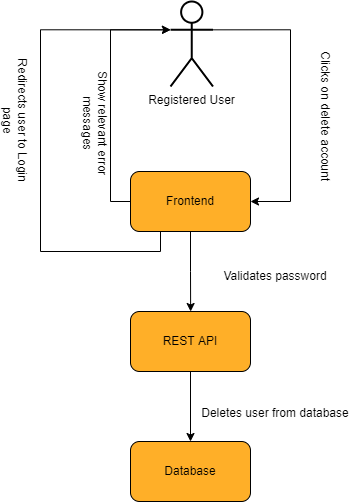

The diagram above was exported from draw.io. Its source (the exported page's mxGraphModel, read from the mxfile embedded in the PNG):
<mxGraphModel dx="1757" dy="674" grid="1" gridSize="10" guides="1" tooltips="1" connect="1" arrows="1" fold="1" page="1" pageScale="1" pageWidth="850" pageHeight="1100" math="0" shadow="0">
  <root>
    <mxCell id="0" />
    <mxCell id="1" parent="0" />
    <mxCell id="lx7_s_cMasCtAVdYmXsG-1" value="" style="group;fontSize=12;" parent="1" vertex="1" connectable="0">
      <mxGeometry x="-640" y="340" width="120" height="60" as="geometry" />
    </mxCell>
    <mxCell id="lx7_s_cMasCtAVdYmXsG-2" value="" style="rounded=1;whiteSpace=wrap;html=1;fillColor=#FFAF28;fontSize=12;" parent="lx7_s_cMasCtAVdYmXsG-1" vertex="1">
      <mxGeometry width="120" height="60" as="geometry" />
    </mxCell>
    <mxCell id="lx7_s_cMasCtAVdYmXsG-3" value="&lt;font style=&quot;font-size: 12px;&quot;&gt;Frontend&lt;/font&gt;" style="text;html=1;strokeColor=none;fillColor=none;align=center;verticalAlign=middle;whiteSpace=wrap;rounded=0;fontSize=12;" parent="lx7_s_cMasCtAVdYmXsG-1" vertex="1">
      <mxGeometry x="30" y="15" width="60" height="30" as="geometry" />
    </mxCell>
    <mxCell id="lx7_s_cMasCtAVdYmXsG-4" value="" style="group;fontSize=12;" parent="1" vertex="1" connectable="0">
      <mxGeometry x="-640" y="480" width="120" height="60" as="geometry" />
    </mxCell>
    <mxCell id="lx7_s_cMasCtAVdYmXsG-5" value="" style="rounded=1;whiteSpace=wrap;html=1;fillColor=#FFAF28;fontSize=12;" parent="lx7_s_cMasCtAVdYmXsG-4" vertex="1">
      <mxGeometry width="120" height="60" as="geometry" />
    </mxCell>
    <mxCell id="lx7_s_cMasCtAVdYmXsG-6" value="&lt;font style=&quot;font-size: 12px;&quot;&gt;REST API&lt;/font&gt;" style="text;html=1;strokeColor=none;fillColor=none;align=center;verticalAlign=middle;whiteSpace=wrap;rounded=0;fontSize=12;" parent="lx7_s_cMasCtAVdYmXsG-4" vertex="1">
      <mxGeometry x="30" y="15" width="60" height="30" as="geometry" />
    </mxCell>
    <mxCell id="hwzwcWtQ3WG8I6Ps6CXo-1" style="edgeStyle=orthogonalEdgeStyle;rounded=0;orthogonalLoop=1;jettySize=auto;html=1;exitX=1;exitY=0.3333333333333333;exitDx=0;exitDy=0;exitPerimeter=0;entryX=1;entryY=0.5;entryDx=0;entryDy=0;" edge="1" parent="1" source="lx7_s_cMasCtAVdYmXsG-9" target="lx7_s_cMasCtAVdYmXsG-2">
      <mxGeometry relative="1" as="geometry">
        <Array as="points">
          <mxPoint x="-480" y="198" />
          <mxPoint x="-480" y="370" />
        </Array>
      </mxGeometry>
    </mxCell>
    <mxCell id="lx7_s_cMasCtAVdYmXsG-9" value="Registered User" style="shape=umlActor;verticalLabelPosition=bottom;verticalAlign=top;html=1;outlineConnect=0;rounded=1;strokeWidth=2;fontSize=12;" parent="1" vertex="1">
      <mxGeometry x="-600" y="170" width="42.5" height="85" as="geometry" />
    </mxCell>
    <mxCell id="lx7_s_cMasCtAVdYmXsG-12" value="&lt;span style=&quot;background-color: rgb(255 , 255 , 255) ; font-size: 12px&quot;&gt;Clicks on delete account&lt;/span&gt;" style="text;html=1;strokeColor=none;fillColor=none;align=center;verticalAlign=middle;whiteSpace=wrap;rounded=0;fontSize=12;rotation=90;" parent="1" vertex="1">
      <mxGeometry x="-520" y="270" width="150" height="30" as="geometry" />
    </mxCell>
    <mxCell id="lx7_s_cMasCtAVdYmXsG-24" value="" style="group;fontSize=12;" parent="1" vertex="1" connectable="0">
      <mxGeometry x="-640" y="610" width="120" height="60" as="geometry" />
    </mxCell>
    <mxCell id="lx7_s_cMasCtAVdYmXsG-25" value="" style="rounded=1;whiteSpace=wrap;html=1;fillColor=#FFAF28;fontSize=12;" parent="lx7_s_cMasCtAVdYmXsG-24" vertex="1">
      <mxGeometry width="120" height="60" as="geometry" />
    </mxCell>
    <mxCell id="lx7_s_cMasCtAVdYmXsG-26" value="&lt;font style=&quot;font-size: 12px&quot;&gt;Database&lt;/font&gt;" style="text;html=1;strokeColor=none;fillColor=none;align=center;verticalAlign=middle;whiteSpace=wrap;rounded=0;fontSize=12;" parent="lx7_s_cMasCtAVdYmXsG-24" vertex="1">
      <mxGeometry x="30" y="15" width="60" height="30" as="geometry" />
    </mxCell>
    <mxCell id="lx7_s_cMasCtAVdYmXsG-29" value="&lt;span style=&quot;background-color: rgb(255 , 255 , 255)&quot;&gt;Validates password&lt;/span&gt;" style="text;html=1;strokeColor=none;fillColor=none;align=center;verticalAlign=middle;whiteSpace=wrap;rounded=0;fontSize=12;" parent="1" vertex="1">
      <mxGeometry x="-570" y="430" width="150" height="30" as="geometry" />
    </mxCell>
    <mxCell id="lx7_s_cMasCtAVdYmXsG-36" value="&lt;span style=&quot;background-color: rgb(255 , 255 , 255) ; font-size: 12px&quot;&gt;Redirects user to Login page&lt;/span&gt;" style="text;html=1;strokeColor=none;fillColor=none;align=center;verticalAlign=middle;whiteSpace=wrap;rounded=0;fontSize=12;rotation=90;" parent="1" vertex="1">
      <mxGeometry x="-830" y="273.75" width="150" height="30" as="geometry" />
    </mxCell>
    <mxCell id="hwzwcWtQ3WG8I6Ps6CXo-2" style="edgeStyle=orthogonalEdgeStyle;rounded=0;orthogonalLoop=1;jettySize=auto;html=1;exitX=0.5;exitY=1;exitDx=0;exitDy=0;" edge="1" parent="1" source="lx7_s_cMasCtAVdYmXsG-2">
      <mxGeometry relative="1" as="geometry">
        <mxPoint x="-579.8571428571429" y="480" as="targetPoint" />
      </mxGeometry>
    </mxCell>
    <mxCell id="hwzwcWtQ3WG8I6Ps6CXo-3" style="edgeStyle=orthogonalEdgeStyle;rounded=0;orthogonalLoop=1;jettySize=auto;html=1;exitX=0.5;exitY=1;exitDx=0;exitDy=0;entryX=0.5;entryY=0;entryDx=0;entryDy=0;" edge="1" parent="1" source="lx7_s_cMasCtAVdYmXsG-5" target="lx7_s_cMasCtAVdYmXsG-25">
      <mxGeometry relative="1" as="geometry" />
    </mxCell>
    <mxCell id="hwzwcWtQ3WG8I6Ps6CXo-4" style="edgeStyle=orthogonalEdgeStyle;rounded=0;orthogonalLoop=1;jettySize=auto;html=1;exitX=0;exitY=0.5;exitDx=0;exitDy=0;entryX=0;entryY=0.3333333333333333;entryDx=0;entryDy=0;entryPerimeter=0;" edge="1" parent="1" source="lx7_s_cMasCtAVdYmXsG-2" target="lx7_s_cMasCtAVdYmXsG-9">
      <mxGeometry relative="1" as="geometry" />
    </mxCell>
    <mxCell id="hwzwcWtQ3WG8I6Ps6CXo-5" style="edgeStyle=orthogonalEdgeStyle;rounded=0;orthogonalLoop=1;jettySize=auto;html=1;exitX=0.25;exitY=1;exitDx=0;exitDy=0;entryX=0;entryY=0.3333333333333333;entryDx=0;entryDy=0;entryPerimeter=0;" edge="1" parent="1" source="lx7_s_cMasCtAVdYmXsG-2" target="lx7_s_cMasCtAVdYmXsG-9">
      <mxGeometry relative="1" as="geometry">
        <Array as="points">
          <mxPoint x="-610" y="420" />
          <mxPoint x="-730" y="420" />
          <mxPoint x="-730" y="198" />
        </Array>
      </mxGeometry>
    </mxCell>
    <mxCell id="lx7_s_cMasCtAVdYmXsG-20" value="&lt;span style=&quot;background-color: rgb(255, 255, 255); font-size: 12px;&quot;&gt;Show relevant error messages&lt;/span&gt;" style="text;html=1;strokeColor=none;fillColor=none;align=center;verticalAlign=middle;whiteSpace=wrap;rounded=0;fontSize=12;rotation=90;" parent="1" vertex="1">
      <mxGeometry x="-750" y="280" width="150" height="23.75" as="geometry" />
    </mxCell>
    <mxCell id="lx7_s_cMasCtAVdYmXsG-34" value="&lt;span style=&quot;background-color: rgb(255 , 255 , 255) ; font-size: 12px&quot;&gt;Deletes user from database&lt;/span&gt;" style="text;html=1;strokeColor=none;fillColor=none;align=center;verticalAlign=middle;whiteSpace=wrap;rounded=0;fontSize=12;" parent="1" vertex="1">
      <mxGeometry x="-570" y="570.0033333333333" width="150" height="23.75" as="geometry" />
    </mxCell>
  </root>
</mxGraphModel>